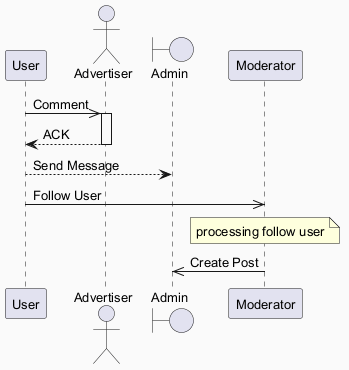

The diagram above was rendered by PlantUML. Its source (embedded in the PNG):
@startuml
skinparam backgroundColor #FAFAFA
skinparam classBackgroundColor #FFF3E0
skinparam classBorderColor #E65100
skinparam defaultFontSize 13
participant "User" as U
actor "Advertiser" as A
boundary "Admin" as A2
participant "Moderator" as M
U ->> A : Comment
activate A
A --> U : ACK
deactivate A
U --> A2 : Send Message
U ->> M : Follow User
note over M : processing follow user
M ->> A2 : Create Post
@enduml